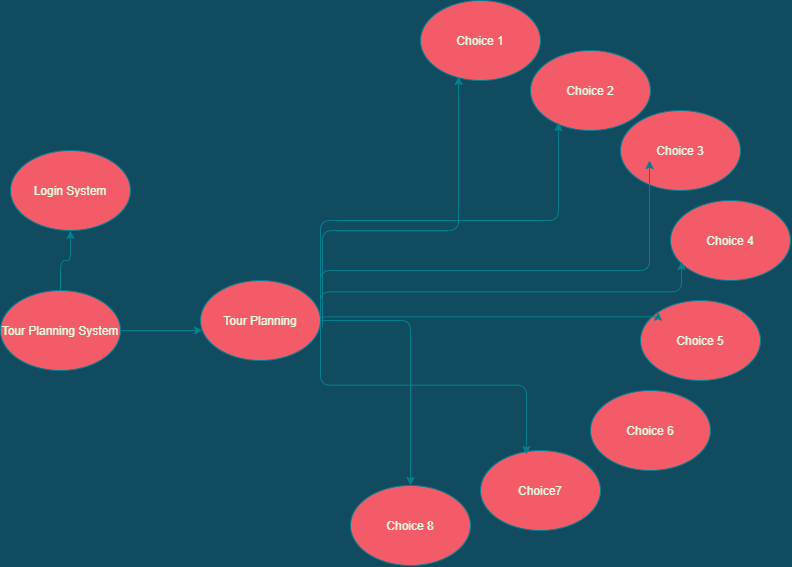

The diagram above was exported from draw.io. Its source (the exported page's mxGraphModel, read from the mxfile embedded in the PNG):
<mxGraphModel dx="1447" dy="867" grid="1" gridSize="10" guides="1" tooltips="1" connect="1" arrows="1" fold="1" page="1" pageScale="1" pageWidth="827" pageHeight="1169" background="#114B5F" math="0" shadow="0">
  <root>
    <mxCell id="0" />
    <mxCell id="1" parent="0" />
    <mxCell id="XO-SGRxmhx0Tcxkr1Sh6-1" value="&lt;span&gt;Choice 8&lt;/span&gt;" style="ellipse;whiteSpace=wrap;html=1;fillColor=#F45B69;strokeColor=#028090;fontColor=#E4FDE1;" vertex="1" parent="1">
      <mxGeometry x="370" y="505" width="120" height="80" as="geometry" />
    </mxCell>
    <mxCell id="XO-SGRxmhx0Tcxkr1Sh6-2" value="&lt;span&gt;Choice 3&lt;/span&gt;" style="ellipse;whiteSpace=wrap;html=1;fillColor=#F45B69;strokeColor=#028090;fontColor=#E4FDE1;" vertex="1" parent="1">
      <mxGeometry x="640" y="130" width="120" height="80" as="geometry" />
    </mxCell>
    <mxCell id="XO-SGRxmhx0Tcxkr1Sh6-3" value="Choice7" style="ellipse;whiteSpace=wrap;html=1;fillColor=#F45B69;strokeColor=#028090;fontColor=#E4FDE1;" vertex="1" parent="1">
      <mxGeometry x="500" y="470" width="120" height="80" as="geometry" />
    </mxCell>
    <mxCell id="XO-SGRxmhx0Tcxkr1Sh6-4" value="Choice 6" style="ellipse;whiteSpace=wrap;html=1;fillColor=#F45B69;strokeColor=#028090;fontColor=#E4FDE1;" vertex="1" parent="1">
      <mxGeometry x="610" y="410" width="120" height="80" as="geometry" />
    </mxCell>
    <mxCell id="XO-SGRxmhx0Tcxkr1Sh6-5" value="Choice 5" style="ellipse;whiteSpace=wrap;html=1;fillColor=#F45B69;strokeColor=#028090;fontColor=#E4FDE1;" vertex="1" parent="1">
      <mxGeometry x="660" y="320" width="120" height="80" as="geometry" />
    </mxCell>
    <mxCell id="XO-SGRxmhx0Tcxkr1Sh6-6" value="&lt;span&gt;Choice 4&lt;/span&gt;" style="ellipse;whiteSpace=wrap;html=1;fillColor=#F45B69;strokeColor=#028090;fontColor=#E4FDE1;" vertex="1" parent="1">
      <mxGeometry x="690" y="220" width="120" height="80" as="geometry" />
    </mxCell>
    <mxCell id="XO-SGRxmhx0Tcxkr1Sh6-7" value="&lt;span&gt;Choice 2&lt;/span&gt;" style="ellipse;whiteSpace=wrap;html=1;fillColor=#F45B69;strokeColor=#028090;fontColor=#E4FDE1;" vertex="1" parent="1">
      <mxGeometry x="550" y="70" width="120" height="80" as="geometry" />
    </mxCell>
    <mxCell id="XO-SGRxmhx0Tcxkr1Sh6-8" value="Choice 1" style="ellipse;whiteSpace=wrap;html=1;fillColor=#F45B69;strokeColor=#028090;fontColor=#E4FDE1;" vertex="1" parent="1">
      <mxGeometry x="440" y="20" width="120" height="80" as="geometry" />
    </mxCell>
    <mxCell id="XO-SGRxmhx0Tcxkr1Sh6-31" value="" style="edgeStyle=orthogonalEdgeStyle;curved=0;rounded=1;sketch=0;orthogonalLoop=1;jettySize=auto;html=1;fontColor=#E4FDE1;strokeColor=#028090;fillColor=#F45B69;" edge="1" parent="1" source="XO-SGRxmhx0Tcxkr1Sh6-10" target="XO-SGRxmhx0Tcxkr1Sh6-29">
      <mxGeometry relative="1" as="geometry" />
    </mxCell>
    <mxCell id="XO-SGRxmhx0Tcxkr1Sh6-10" value="Tour Planning System" style="ellipse;whiteSpace=wrap;html=1;fillColor=#F45B69;strokeColor=#028090;fontColor=#E4FDE1;" vertex="1" parent="1">
      <mxGeometry x="20" y="310" width="120" height="80" as="geometry" />
    </mxCell>
    <mxCell id="XO-SGRxmhx0Tcxkr1Sh6-11" value="Tour Planning" style="ellipse;whiteSpace=wrap;html=1;fillColor=#F45B69;strokeColor=#028090;fontColor=#E4FDE1;" vertex="1" parent="1">
      <mxGeometry x="220" y="300" width="120" height="80" as="geometry" />
    </mxCell>
    <mxCell id="XO-SGRxmhx0Tcxkr1Sh6-17" value="" style="edgeStyle=elbowEdgeStyle;elbow=vertical;endArrow=classic;html=1;entryX=0.317;entryY=0.95;entryDx=0;entryDy=0;entryPerimeter=0;exitX=1.017;exitY=0.588;exitDx=0;exitDy=0;exitPerimeter=0;labelBackgroundColor=#114B5F;strokeColor=#028090;fontColor=#E4FDE1;" edge="1" parent="1" source="XO-SGRxmhx0Tcxkr1Sh6-11" target="XO-SGRxmhx0Tcxkr1Sh6-8">
      <mxGeometry width="50" height="50" relative="1" as="geometry">
        <mxPoint x="390" y="290" as="sourcePoint" />
        <mxPoint x="440" y="240" as="targetPoint" />
        <Array as="points">
          <mxPoint x="420" y="250" />
        </Array>
      </mxGeometry>
    </mxCell>
    <mxCell id="XO-SGRxmhx0Tcxkr1Sh6-18" value="" style="edgeStyle=elbowEdgeStyle;elbow=vertical;endArrow=classic;html=1;entryX=0.233;entryY=0.9;entryDx=0;entryDy=0;entryPerimeter=0;exitX=1;exitY=0.588;exitDx=0;exitDy=0;exitPerimeter=0;labelBackgroundColor=#114B5F;strokeColor=#028090;fontColor=#E4FDE1;" edge="1" parent="1" source="XO-SGRxmhx0Tcxkr1Sh6-11" target="XO-SGRxmhx0Tcxkr1Sh6-7">
      <mxGeometry width="50" height="50" relative="1" as="geometry">
        <mxPoint x="390" y="290" as="sourcePoint" />
        <mxPoint x="440" y="240" as="targetPoint" />
        <Array as="points">
          <mxPoint x="580" y="240" />
          <mxPoint x="490" y="240" />
        </Array>
      </mxGeometry>
    </mxCell>
    <mxCell id="XO-SGRxmhx0Tcxkr1Sh6-19" value="" style="edgeStyle=elbowEdgeStyle;elbow=vertical;endArrow=classic;html=1;entryX=0.383;entryY=0.05;entryDx=0;entryDy=0;entryPerimeter=0;exitX=1;exitY=0.425;exitDx=0;exitDy=0;exitPerimeter=0;labelBackgroundColor=#114B5F;strokeColor=#028090;fontColor=#E4FDE1;" edge="1" parent="1" source="XO-SGRxmhx0Tcxkr1Sh6-11" target="XO-SGRxmhx0Tcxkr1Sh6-3">
      <mxGeometry width="50" height="50" relative="1" as="geometry">
        <mxPoint x="390" y="290" as="sourcePoint" />
        <mxPoint x="440" y="240" as="targetPoint" />
      </mxGeometry>
    </mxCell>
    <mxCell id="XO-SGRxmhx0Tcxkr1Sh6-20" value="" style="edgeStyle=elbowEdgeStyle;elbow=vertical;endArrow=classic;html=1;entryX=0.5;entryY=0;entryDx=0;entryDy=0;exitX=1;exitY=0.5;exitDx=0;exitDy=0;labelBackgroundColor=#114B5F;strokeColor=#028090;fontColor=#E4FDE1;" edge="1" parent="1" source="XO-SGRxmhx0Tcxkr1Sh6-11" target="XO-SGRxmhx0Tcxkr1Sh6-1">
      <mxGeometry width="50" height="50" relative="1" as="geometry">
        <mxPoint x="400" y="330" as="sourcePoint" />
        <mxPoint x="480" y="370" as="targetPoint" />
        <Array as="points">
          <mxPoint x="320" y="340" />
        </Array>
      </mxGeometry>
    </mxCell>
    <mxCell id="XO-SGRxmhx0Tcxkr1Sh6-21" value="" style="edgeStyle=elbowEdgeStyle;elbow=vertical;endArrow=classic;html=1;entryX=0.092;entryY=0.763;entryDx=0;entryDy=0;entryPerimeter=0;labelBackgroundColor=#114B5F;strokeColor=#028090;fontColor=#E4FDE1;" edge="1" parent="1" target="XO-SGRxmhx0Tcxkr1Sh6-6">
      <mxGeometry width="50" height="50" relative="1" as="geometry">
        <mxPoint x="340" y="341" as="sourcePoint" />
        <mxPoint x="440" y="240" as="targetPoint" />
      </mxGeometry>
    </mxCell>
    <mxCell id="XO-SGRxmhx0Tcxkr1Sh6-22" value="" style="edgeStyle=elbowEdgeStyle;elbow=vertical;endArrow=classic;html=1;labelBackgroundColor=#114B5F;strokeColor=#028090;fontColor=#E4FDE1;" edge="1" parent="1">
      <mxGeometry width="50" height="50" relative="1" as="geometry">
        <mxPoint x="340" y="340" as="sourcePoint" />
        <mxPoint x="669" y="180" as="targetPoint" />
        <Array as="points">
          <mxPoint x="539" y="290" />
          <mxPoint x="669" y="205" />
        </Array>
      </mxGeometry>
    </mxCell>
    <mxCell id="XO-SGRxmhx0Tcxkr1Sh6-23" value="" style="edgeStyle=elbowEdgeStyle;elbow=vertical;endArrow=classic;html=1;entryX=0;entryY=0;entryDx=0;entryDy=0;labelBackgroundColor=#114B5F;strokeColor=#028090;fontColor=#E4FDE1;" edge="1" parent="1" target="XO-SGRxmhx0Tcxkr1Sh6-5">
      <mxGeometry width="50" height="50" relative="1" as="geometry">
        <mxPoint x="340" y="340" as="sourcePoint" />
        <mxPoint x="440" y="240" as="targetPoint" />
      </mxGeometry>
    </mxCell>
    <mxCell id="XO-SGRxmhx0Tcxkr1Sh6-25" value="" style="endArrow=classic;html=1;exitX=1;exitY=0.5;exitDx=0;exitDy=0;entryX=0.017;entryY=0.625;entryDx=0;entryDy=0;entryPerimeter=0;labelBackgroundColor=#114B5F;strokeColor=#028090;fontColor=#E4FDE1;" edge="1" parent="1" source="XO-SGRxmhx0Tcxkr1Sh6-10" target="XO-SGRxmhx0Tcxkr1Sh6-11">
      <mxGeometry relative="1" as="geometry">
        <mxPoint x="220" y="240" as="sourcePoint" />
        <mxPoint x="180" y="220" as="targetPoint" />
        <Array as="points" />
      </mxGeometry>
    </mxCell>
    <mxCell id="XO-SGRxmhx0Tcxkr1Sh6-29" value="Login System" style="ellipse;whiteSpace=wrap;html=1;fillColor=#F45B69;strokeColor=#028090;fontColor=#E4FDE1;" vertex="1" parent="1">
      <mxGeometry x="30" y="170" width="120" height="80" as="geometry" />
    </mxCell>
  </root>
</mxGraphModel>